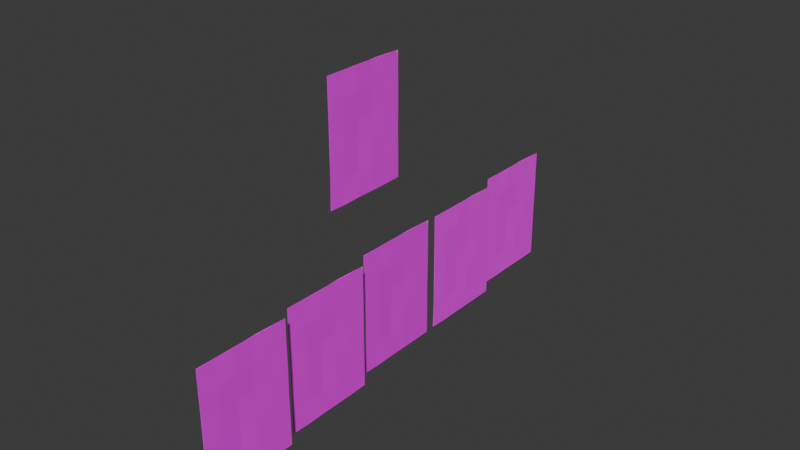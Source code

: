 # Source: Posters.blend  (saved by Blender 5.1.30; exported with 4.5.12 LTS)
import bpy
from mathutils import Matrix  # noqa: F401  (used for matrix-valued properties, if any)

bpy.ops.wm.read_factory_settings(use_empty=True)
scene = bpy.context.scene
scene.name = 'Scene'

# ---- collections
col_collection = bpy.data.collections.new('Collection'); scene.collection.children.link(col_collection)

# ---- images (referenced by path relative to the original .blend; pixels are not part of the script)
import os
ASSET_DIR = os.environ.get("B2B_ASSET_DIR", "")  # directory of the original .blend (textures are referenced by path, not embedded)
HERE = os.path.dirname(os.path.abspath(__file__))  # packed textures are extracted next to this script under _unpacked/

def load_image(name, relpath, width, height, colorspace="sRGB"):
    """Load a texture the original file referenced (path relative to the .blend, or extracted next to this script)."""
    p = next((c for c in (os.path.join(HERE, relpath), os.path.join(ASSET_DIR, relpath)) if relpath and os.path.exists(c)), "")
    if p:
        img = bpy.data.images.load(p, check_existing=True)
        img.name = name
    else:  # same state as the original file: an image datablock whose file is absent (Cycles renders it pink)
        img = bpy.data.images.new(name, width, height)
        img.source = "FILE"
        img.filepath = "//" + (relpath or name)
    img.colorspace_settings.name = colorspace
    return img
img_posters3_png = load_image('Posters3.png', 'Texturas/Posters3.png', 1024, 1024, 'sRGB')
img_posters9_png = load_image('Posters9.png', 'Texturas/Posters9.png', 1024, 1024, 'sRGB')
img_posters1_png = load_image('Posters1.png', 'Texturas/Posters1.png', 1024, 1024, 'sRGB')
img_posters6_png = load_image('Posters6.png', 'Texturas/Posters6.png', 1024, 1024, 'sRGB')
img_4e825bee4722d42d9080c449480da165_jpg = load_image('4e825bee4722d42d9080c449480da165.jpg', 'Texturas/4e825bee4722d42d9080c449480da165.jpg', 1024, 1024, 'sRGB')
img_3c53b38a46e38cb91a2c69bf3862aa6b_jpg = load_image('3c53b38a46e38cb91a2c69bf3862aa6b.jpg', 'Texturas/3c53b38a46e38cb91a2c69bf3862aa6b.jpg', 1024, 1024, 'sRGB')
img_posters2_png = load_image('Posters2.png', 'Texturas/Posters2.png', 1024, 1024, 'sRGB')
img_posters_2_png = load_image('Posters_2.png', 'Texturas/Posters_2.png', 1024, 1024, 'sRGB')
img_images_jpg = load_image('images.jpg', 'Texturas/images.jpg', 1024, 1024, 'sRGB')

# ---- materials (node trees are filled in below, after node groups)
mat_material_005 = bpy.data.materials.new('Material.005')
mat_material_006 = bpy.data.materials.new('Material.006')
mat_material_007 = bpy.data.materials.new('Material.007')
mat_material_001 = bpy.data.materials.new('Material.001')
mat_material = bpy.data.materials.new('Material')
mat_material_002 = bpy.data.materials.new('Material.002')
mat_material_003 = bpy.data.materials.new('Material.003')
mat_material_004 = bpy.data.materials.new('Material.004')
mat_material_008 = bpy.data.materials.new('Material.008')
mat_material_009 = bpy.data.materials.new('Material.009')

# ---- material node trees
mat_material_005.use_nodes = True; mat_material_005.node_tree.nodes.clear()
_N = mat_material_005.node_tree.nodes; _L = mat_material_005.node_tree.links
n0 = _N.new('ShaderNodeBsdfPrincipled'); n0.name = 'Principled BSDF'; n0.location = (-200, 100)
n0.inputs[2].default_value = 1.0
n1 = _N.new('ShaderNodeOutputMaterial'); n1.name = 'Material Output'; n1.location = (200, 100)
n2 = _N.new('ShaderNodeTexImage'); n2.name = 'Image Texture'; n2.location = (-592, 129)
n2.image = img_posters3_png
_L.new(n0.outputs[0], n1.inputs[0])
_L.new(n2.outputs[0], n0.inputs[0])
n1.is_active_output = True
mat_material_006.use_nodes = True; mat_material_006.node_tree.nodes.clear()
_N = mat_material_006.node_tree.nodes; _L = mat_material_006.node_tree.links
n0 = _N.new('ShaderNodeBsdfPrincipled'); n0.name = 'Principled BSDF'; n0.location = (-200, 100)
n0.inputs[0].default_value = (0.4469, 0.4469, 0.4469, 1.0)
n1 = _N.new('ShaderNodeOutputMaterial'); n1.name = 'Material Output'; n1.location = (200, 100)
_L.new(n0.outputs[0], n1.inputs[0])
n1.is_active_output = True
mat_material_007.use_nodes = True; mat_material_007.node_tree.nodes.clear()
_N = mat_material_007.node_tree.nodes; _L = mat_material_007.node_tree.links
n0 = _N.new('ShaderNodeBsdfPrincipled'); n0.name = 'Principled BSDF'; n0.location = (-200, 100)
n1 = _N.new('ShaderNodeOutputMaterial'); n1.name = 'Material Output'; n1.location = (200, 100)
n2 = _N.new('ShaderNodeTexImage'); n2.name = 'Image Texture'; n2.location = (-687, 71)
n2.image = img_posters9_png
_L.new(n0.outputs[0], n1.inputs[0])
_L.new(n2.outputs[0], n0.inputs[0])
n1.is_active_output = True
mat_material_001.use_nodes = True; mat_material_001.node_tree.nodes.clear()
_N = mat_material_001.node_tree.nodes; _L = mat_material_001.node_tree.links
n0 = _N.new('ShaderNodeBsdfPrincipled'); n0.name = 'Principled BSDF'; n0.location = (-199, 180)
n0.inputs[2].default_value = 0.7982
n1 = _N.new('ShaderNodeOutputMaterial'); n1.name = 'Material Output'; n1.location = (200, 100)
n2 = _N.new('ShaderNodeTexImage'); n2.name = 'Image Texture'; n2.location = (-548, 151)
n2.image = img_posters1_png
_L.new(n0.outputs[0], n1.inputs[0])
_L.new(n2.outputs[0], n0.inputs[0])
n1.is_active_output = True
mat_material.use_nodes = True; mat_material.node_tree.nodes.clear()
_N = mat_material.node_tree.nodes; _L = mat_material.node_tree.links
n0 = _N.new('ShaderNodeBsdfPrincipled'); n0.name = 'Principled BSDF'; n0.location = (-200, 100)
n1 = _N.new('ShaderNodeOutputMaterial'); n1.name = 'Material Output'; n1.location = (200, 100)
n2 = _N.new('ShaderNodeTexImage'); n2.name = 'Image Texture'; n2.location = (-612, 65)
n2.image = img_posters6_png
_L.new(n0.outputs[0], n1.inputs[0])
_L.new(n2.outputs[0], n0.inputs[0])
n1.is_active_output = True
mat_material_002.use_nodes = True; mat_material_002.node_tree.nodes.clear()
_N = mat_material_002.node_tree.nodes; _L = mat_material_002.node_tree.links
n0 = _N.new('ShaderNodeBsdfPrincipled'); n0.name = 'Principled BSDF'; n0.location = (-200, 100)
n1 = _N.new('ShaderNodeOutputMaterial'); n1.name = 'Material Output'; n1.location = (200, 100)
n2 = _N.new('ShaderNodeTexImage'); n2.name = 'Image Texture'; n2.location = (-636, 77)
n2.image = img_4e825bee4722d42d9080c449480da165_jpg
_L.new(n0.outputs[0], n1.inputs[0])
_L.new(n2.outputs[0], n0.inputs[0])
n1.is_active_output = True
mat_material_003.use_nodes = True; mat_material_003.node_tree.nodes.clear()
_N = mat_material_003.node_tree.nodes; _L = mat_material_003.node_tree.links
n0 = _N.new('ShaderNodeBsdfPrincipled'); n0.name = 'Principled BSDF'; n0.location = (-200, 100)
n1 = _N.new('ShaderNodeOutputMaterial'); n1.name = 'Material Output'; n1.location = (200, 100)
n2 = _N.new('ShaderNodeTexImage'); n2.name = 'Image Texture'; n2.location = (-636, 83)
n2.image = img_3c53b38a46e38cb91a2c69bf3862aa6b_jpg
_L.new(n0.outputs[0], n1.inputs[0])
_L.new(n2.outputs[0], n0.inputs[0])
n1.is_active_output = True
mat_material_004.use_nodes = True; mat_material_004.node_tree.nodes.clear()
_N = mat_material_004.node_tree.nodes; _L = mat_material_004.node_tree.links
n0 = _N.new('ShaderNodeBsdfPrincipled'); n0.name = 'Principled BSDF'; n0.location = (-200, 100)
n1 = _N.new('ShaderNodeOutputMaterial'); n1.name = 'Material Output'; n1.location = (200, 100)
n2 = _N.new('ShaderNodeTexImage'); n2.name = 'Image Texture'; n2.location = (-554, 108)
n2.image = img_posters2_png
_L.new(n0.outputs[0], n1.inputs[0])
_L.new(n2.outputs[0], n0.inputs[0])
n1.is_active_output = True
mat_material_008.use_nodes = True; mat_material_008.node_tree.nodes.clear()
_N = mat_material_008.node_tree.nodes; _L = mat_material_008.node_tree.links
n0 = _N.new('ShaderNodeBsdfPrincipled'); n0.name = 'Principled BSDF'; n0.location = (-200, 100)
n1 = _N.new('ShaderNodeOutputMaterial'); n1.name = 'Material Output'; n1.location = (200, 100)
n2 = _N.new('ShaderNodeTexImage'); n2.name = 'Image Texture'; n2.location = (-626, 77)
n2.image = img_posters_2_png
_L.new(n0.outputs[0], n1.inputs[0])
_L.new(n2.outputs[0], n0.inputs[0])
n1.is_active_output = True
mat_material_009.use_nodes = True; mat_material_009.node_tree.nodes.clear()
_N = mat_material_009.node_tree.nodes; _L = mat_material_009.node_tree.links
n0 = _N.new('ShaderNodeBsdfPrincipled'); n0.name = 'Principled BSDF'; n0.location = (-200, 100)
n1 = _N.new('ShaderNodeOutputMaterial'); n1.name = 'Material Output'; n1.location = (200, 100)
n2 = _N.new('ShaderNodeTexImage'); n2.name = 'Image Texture'; n2.location = (-599, 71)
n2.image = img_images_jpg
_L.new(n0.outputs[0], n1.inputs[0])
_L.new(n2.outputs[0], n0.inputs[0])
n1.is_active_output = True

# ---- world
world_world = bpy.data.worlds.new('World'); scene.world = world_world
world_world.use_nodes = True; world_world.node_tree.nodes.clear()
_N = world_world.node_tree.nodes; _L = world_world.node_tree.links
n0 = _N.new('ShaderNodeOutputWorld'); n0.name = 'World Output'; n0.location = (200, 100)
n1 = _N.new('ShaderNodeBackground'); n1.name = 'Background'; n1.location = (-200, 100)
n1.inputs[0].default_value = (0.05088, 0.05088, 0.05088, 1.0)
_L.new(n1.outputs[0], n0.inputs[0])
n0.is_active_output = True
world_world.color = (0.05088, 0.05088, 0.05088)
world_world.sun_shadow_jitter_overblur = 0.0

# ---- meshes
me_plane_005 = bpy.data.meshes.new('Plane.005')
me_plane_005.from_pydata([(-0.999, -1.005, 0.005635), (1.002, -1.012, 0.00297), (-1.001, 0.9916, -0.002712), (0.9905, 1.001, -0.0007364), (-1.0, -1.003, -0.01483), (1.001, -1.013, -0.01199), (-1.001, 0.9995, -0.000809), (0.9925, 0.9997, -0.01014), (-0.9987, 0.6014, 4.298e-05), (-1.008, 0.1922, -0.00491), (-1.004, -0.2032, 0.002994), (-1.003, -0.6084, -0.002856), (-0.602, -1.003, 0.006682), (-0.1983, -0.9992, 0.002502), (0.2032, -0.9953, 0.004905), (0.6021, -1.015, -0.0005803), (1.011, -0.6034, 0.002344), (0.9962, -0.1994, 0.009842), (1.003, 0.1903, -0.001969), (0.9947, 0.6023, 0.004895), (0.5963, 0.9937, 0.005291), (0.198, 0.9958, -0.001937), (-0.197, 1.001, 0.0004413), (-0.5952, 1.0, -0.0006273), (-0.5957, -0.6043, 0.009716), (-0.5954, -0.2146, 0.006563), (-0.5969, 0.2045, 0.0003412), (-0.597, 0.6022, -0.00217), (-0.1991, -0.5994, 0.005768), (-0.2053, -0.1932, -0.002811), (-0.2036, 0.2082, -0.005178), (-0.1954, 0.5968, -0.0002794), (0.2045, -0.5951, 0.005195), (0.1935, -0.1921, -0.003859), (0.2005, 0.1948, 0.0026), (0.2007, 0.6001, 0.003846), (0.6089, -0.6158, 0.002933), (0.5958, -0.2046, -0.004797), (0.6026, 0.1829, 0.008488), (0.5922, 0.597, 0.0003284), (-1.007, 0.337, -0.0181), (-0.9913, -0.3322, -0.01777), (-0.3314, -0.9989, -0.01389), (0.3312, -0.9994, -0.01174), (0.9997, -0.3316, -0.01823), (0.9977, 0.3378, -0.005513), (0.3316, 0.9978, -0.008813), (-0.334, 0.9945, -0.01275), (-0.3241, -0.3282, -0.02456), (0.3242, -0.33, -0.01523), (-0.3357, 0.3448, -0.01465), (0.3346, 0.3389, -0.01263)], [], [(39, 19, 3, 20), (51, 46, 7, 45), (0, 11, 10, 9, 8, 2, 6, 40, 41, 4), (1, 15, 14, 13, 12, 0, 4, 42, 43, 5), (3, 19, 18, 17, 16, 1, 5, 44, 45, 7), (2, 23, 22, 21, 20, 3, 7, 46, 47, 6), (8, 27, 23, 2), (27, 31, 22, 23), (31, 35, 21, 22), (35, 39, 20, 21), (0, 12, 24, 11), (11, 24, 25, 10), (10, 25, 26, 9), (9, 26, 27, 8), (12, 13, 28, 24), (24, 28, 29, 25), (25, 29, 30, 26), (26, 30, 31, 27), (13, 14, 32, 28), (28, 32, 33, 29), (29, 33, 34, 30), (30, 34, 35, 31), (14, 15, 36, 32), (32, 36, 37, 33), (33, 37, 38, 34), (34, 38, 39, 35), (15, 1, 16, 36), (36, 16, 17, 37), (37, 17, 18, 38), (38, 18, 19, 39), (43, 49, 44, 5), (49, 51, 45, 44), (4, 41, 48, 42), (42, 48, 49, 43), (41, 40, 50, 48), (48, 50, 51, 49), (40, 6, 47, 50), (50, 47, 46, 51)])
me_plane_005.polygons.foreach_set('material_index', [0, 2, 0, 0, 0, 0, 0, 0, 0, 0, 0, 0, 0, 0, 0, 0, 0, 0, 0, 0, 0, 0, 0, 0, 0, 0, 0, 0, 0, 0, 2, 2, 2, 2, 2, 2, 2, 2])
_uv = me_plane_005.uv_layers.new(name='UVMap')
_uv.uv.foreach_set('vector', [0.7964, 0.2021, 0.7966, 0.001374, 0.9941, 0.00154, 0.9939, 0.2022, 0.6647, 0.3357, 0.9938, 0.336, 0.9941, 0.00154, 0.665, 0.001263, 0.005947, 1.004, 0.2034, 1.004, 0.4009, 1.004, 0.5983, 1.005, 0.7958, 1.005, 0.9932, 1.005, 0.9932, 1.005, 0.6641, 1.005, 0.335, 1.004, 0.005947, 1.004, 0.006778, 0.0007097, 0.006612, 0.2014, 0.006445, 0.4021, 0.006279, 0.6028, 0.006113, 0.8034, 0.005947, 1.004, 0.005947, 1.004, 0.006224, 0.6697, 0.006501, 0.3352, 0.006778, 0.0007097, 0.9941, 0.00154, 0.7966, 0.001374, 0.5991, 0.001208, 0.4017, 0.001042, 0.2042, 0.0008758, 0.006778, 0.0007097, 0.006778, 0.0007097, 0.3359, 0.0009866, 0.665, 0.001263, 0.9941, 0.00154, 0.9932, 1.005, 0.9934, 0.8043, 0.9936, 0.6036, 0.9937, 0.4029, 0.9939, 0.2022, 0.9941, 0.00154, 0.9941, 0.00154, 0.9938, 0.336, 0.9935, 0.6705, 0.9932, 1.005, 0.7958, 1.005, 0.7959, 0.8041, 0.9934, 0.8043, 0.9932, 1.005, 0.7959, 0.8041, 0.7961, 0.6034, 0.9936, 0.6036, 0.9934, 0.8043, 0.7961, 0.6034, 0.7963, 0.4027, 0.9937, 0.4029, 0.9936, 0.6036, 0.7963, 0.4027, 0.7964, 0.2021, 0.9939, 0.2022, 0.9937, 0.4029, 0.005947, 1.004, 0.006113, 0.8034, 0.2036, 0.8036, 0.2034, 1.004, 0.2034, 1.004, 0.2036, 0.8036, 0.401, 0.8038, 0.4009, 1.004, 0.4009, 1.004, 0.401, 0.8038, 0.5985, 0.8039, 0.5983, 1.005, 0.5983, 1.005, 0.5985, 0.8039, 0.7959, 0.8041, 0.7958, 1.005, 0.006113, 0.8034, 0.006279, 0.6028, 0.2037, 0.6029, 0.2036, 0.8036, 0.2036, 0.8036, 0.2037, 0.6029, 0.4012, 0.6031, 0.401, 0.8038, 0.401, 0.8038, 0.4012, 0.6031, 0.5986, 0.6033, 0.5985, 0.8039, 0.5985, 0.8039, 0.5986, 0.6033, 0.7961, 0.6034, 0.7959, 0.8041, 0.006279, 0.6028, 0.006445, 0.4021, 0.2039, 0.4022, 0.2037, 0.6029, 0.2037, 0.6029, 0.2039, 0.4022, 0.4014, 0.4024, 0.4012, 0.6031, 0.4012, 0.6031, 0.4014, 0.4024, 0.5988, 0.4026, 0.5986, 0.6033, 0.5986, 0.6033, 0.5988, 0.4026, 0.7963, 0.4027, 0.7961, 0.6034, 0.006445, 0.4021, 0.006612, 0.2014, 0.2041, 0.2016, 0.2039, 0.4022, 0.2039, 0.4022, 0.2041, 0.2016, 0.4015, 0.2017, 0.4014, 0.4024, 0.4014, 0.4024, 0.4015, 0.2017, 0.599, 0.2019, 0.5988, 0.4026, 0.5988, 0.4026, 0.599, 0.2019, 0.7964, 0.2021, 0.7963, 0.4027, 0.006612, 0.2014, 0.006778, 0.0007097, 0.2042, 0.0008758, 0.2041, 0.2016, 0.2041, 0.2016, 0.2042, 0.0008758, 0.4017, 0.001042, 0.4015, 0.2017, 0.4015, 0.2017, 0.4017, 0.001042, 0.5991, 0.001208, 0.599, 0.2019, 0.599, 0.2019, 0.5991, 0.001208, 0.7966, 0.001374, 0.7964, 0.2021, 0.006501, 0.3352, 0.3356, 0.3355, 0.3359, 0.0009866, 0.006778, 0.0007097, 0.3356, 0.3355, 0.6647, 0.3357, 0.665, 0.001263, 0.3359, 0.0009866, 0.005947, 1.004, 0.335, 1.004, 0.3353, 0.6699, 0.006224, 0.6697, 0.006224, 0.6697, 0.3353, 0.6699, 0.3356, 0.3355, 0.006501, 0.3352, 0.335, 1.004, 0.6641, 1.005, 0.6644, 0.6702, 0.3353, 0.6699, 0.3353, 0.6699, 0.6644, 0.6702, 0.6647, 0.3357, 0.3356, 0.3355, 0.6641, 1.005, 0.9932, 1.005, 0.9935, 0.6705, 0.6644, 0.6702, 0.6644, 0.6702, 0.9935, 0.6705, 0.9938, 0.336, 0.6647, 0.3357])
me_plane_005.materials.append(mat_material_005)
me_plane_005.materials.append(mat_material_006)
me_plane_005.materials.append(mat_material_007)
me_plane_005.update()
me_plane_006 = bpy.data.meshes.new('Plane.006')
me_plane_006.from_pydata([(-0.999, -1.005, 0.005635), (1.002, -1.012, 0.00297), (-1.001, 0.9916, -0.002712), (0.9905, 1.001, -0.0007364), (-1.0, -1.003, -0.01483), (1.001, -1.013, -0.01199), (-1.001, 0.9995, -0.000809), (0.9925, 0.9997, -0.01014), (-0.9987, 0.6014, 4.298e-05), (-1.008, 0.1922, -0.00491), (-1.004, -0.2032, 0.002994), (-1.003, -0.6084, -0.002856), (-0.602, -1.003, 0.006682), (-0.1983, -0.9992, 0.002502), (0.2032, -0.9953, 0.004905), (0.6021, -1.015, -0.0005803), (1.011, -0.6034, 0.002344), (0.9962, -0.1994, 0.009842), (1.003, 0.1903, -0.001969), (0.9947, 0.6023, 0.004895), (0.5963, 0.9937, 0.005291), (0.198, 0.9958, -0.001937), (-0.197, 1.001, 0.0004413), (-0.5952, 1.0, -0.0006273), (-0.5957, -0.6043, 0.009716), (-0.5954, -0.2146, 0.006563), (-0.5969, 0.2045, 0.0003412), (-0.597, 0.6022, -0.00217), (-0.1991, -0.5994, 0.005768), (-0.2053, -0.1932, -0.002811), (-0.2036, 0.2082, -0.005178), (-0.1954, 0.5968, -0.0002794), (0.2045, -0.5951, 0.005195), (0.1935, -0.1921, -0.003859), (0.2005, 0.1948, 0.0026), (0.2007, 0.6001, 0.003846), (0.6089, -0.6158, 0.002933), (0.5958, -0.2046, -0.004797), (0.6026, 0.1829, 0.008488), (0.5922, 0.597, 0.0003284), (-1.007, 0.337, -0.0181), (-0.9913, -0.3322, -0.01777), (-0.3314, -0.9989, -0.01389), (0.3312, -0.9994, -0.01174), (0.9997, -0.3316, -0.01823), (0.9977, 0.3378, -0.005513), (0.3316, 0.9978, -0.008813), (-0.334, 0.9945, -0.01275), (-0.3241, -0.3282, -0.02456), (0.3242, -0.33, -0.01523), (-0.3357, 0.3448, -0.01465), (0.3346, 0.3389, -0.01263)], [], [(39, 19, 3, 20), (51, 46, 7, 45), (0, 11, 10, 9, 8, 2, 6, 40, 41, 4), (1, 15, 14, 13, 12, 0, 4, 42, 43, 5), (3, 19, 18, 17, 16, 1, 5, 44, 45, 7), (2, 23, 22, 21, 20, 3, 7, 46, 47, 6), (8, 27, 23, 2), (27, 31, 22, 23), (31, 35, 21, 22), (35, 39, 20, 21), (0, 12, 24, 11), (11, 24, 25, 10), (10, 25, 26, 9), (9, 26, 27, 8), (12, 13, 28, 24), (24, 28, 29, 25), (25, 29, 30, 26), (26, 30, 31, 27), (13, 14, 32, 28), (28, 32, 33, 29), (29, 33, 34, 30), (30, 34, 35, 31), (14, 15, 36, 32), (32, 36, 37, 33), (33, 37, 38, 34), (34, 38, 39, 35), (15, 1, 16, 36), (36, 16, 17, 37), (37, 17, 18, 38), (38, 18, 19, 39), (43, 49, 44, 5), (49, 51, 45, 44), (4, 41, 48, 42), (42, 48, 49, 43), (41, 40, 50, 48), (48, 50, 51, 49), (40, 6, 47, 50), (50, 47, 46, 51)])
me_plane_006.polygons.foreach_set('material_index', [0, 2, 0, 0, 0, 0, 0, 0, 0, 0, 0, 0, 0, 0, 0, 0, 0, 0, 0, 0, 0, 0, 0, 0, 0, 0, 0, 0, 0, 0, 2, 2, 2, 2, 2, 2, 2, 2])
_uv = me_plane_006.uv_layers.new(name='UVMap')
_uv.uv.foreach_set('vector', [0.7964, 0.2021, 0.7966, 0.001374, 0.9941, 0.00154, 0.9939, 0.2022, 0.6647, 0.3357, 0.9938, 0.336, 0.9941, 0.00154, 0.665, 0.001263, 0.005947, 1.004, 0.2034, 1.004, 0.4009, 1.004, 0.5983, 1.005, 0.7958, 1.005, 0.9932, 1.005, 0.9932, 1.005, 0.6641, 1.005, 0.335, 1.004, 0.005947, 1.004, 0.006778, 0.0007097, 0.006612, 0.2014, 0.006445, 0.4021, 0.006279, 0.6028, 0.006113, 0.8034, 0.005947, 1.004, 0.005947, 1.004, 0.006224, 0.6697, 0.006501, 0.3352, 0.006778, 0.0007097, 0.9941, 0.00154, 0.7966, 0.001374, 0.5991, 0.001208, 0.4017, 0.001042, 0.2042, 0.0008758, 0.006778, 0.0007097, 0.006778, 0.0007097, 0.3359, 0.0009866, 0.665, 0.001263, 0.9941, 0.00154, 0.9932, 1.005, 0.9934, 0.8043, 0.9936, 0.6036, 0.9937, 0.4029, 0.9939, 0.2022, 0.9941, 0.00154, 0.9941, 0.00154, 0.9938, 0.336, 0.9935, 0.6705, 0.9932, 1.005, 0.7958, 1.005, 0.7959, 0.8041, 0.9934, 0.8043, 0.9932, 1.005, 0.7959, 0.8041, 0.7961, 0.6034, 0.9936, 0.6036, 0.9934, 0.8043, 0.7961, 0.6034, 0.7963, 0.4027, 0.9937, 0.4029, 0.9936, 0.6036, 0.7963, 0.4027, 0.7964, 0.2021, 0.9939, 0.2022, 0.9937, 0.4029, 0.005947, 1.004, 0.006113, 0.8034, 0.2036, 0.8036, 0.2034, 1.004, 0.2034, 1.004, 0.2036, 0.8036, 0.401, 0.8038, 0.4009, 1.004, 0.4009, 1.004, 0.401, 0.8038, 0.5985, 0.8039, 0.5983, 1.005, 0.5983, 1.005, 0.5985, 0.8039, 0.7959, 0.8041, 0.7958, 1.005, 0.006113, 0.8034, 0.006279, 0.6028, 0.2037, 0.6029, 0.2036, 0.8036, 0.2036, 0.8036, 0.2037, 0.6029, 0.4012, 0.6031, 0.401, 0.8038, 0.401, 0.8038, 0.4012, 0.6031, 0.5986, 0.6033, 0.5985, 0.8039, 0.5985, 0.8039, 0.5986, 0.6033, 0.7961, 0.6034, 0.7959, 0.8041, 0.006279, 0.6028, 0.006445, 0.4021, 0.2039, 0.4022, 0.2037, 0.6029, 0.2037, 0.6029, 0.2039, 0.4022, 0.4014, 0.4024, 0.4012, 0.6031, 0.4012, 0.6031, 0.4014, 0.4024, 0.5988, 0.4026, 0.5986, 0.6033, 0.5986, 0.6033, 0.5988, 0.4026, 0.7963, 0.4027, 0.7961, 0.6034, 0.006445, 0.4021, 0.006612, 0.2014, 0.2041, 0.2016, 0.2039, 0.4022, 0.2039, 0.4022, 0.2041, 0.2016, 0.4015, 0.2017, 0.4014, 0.4024, 0.4014, 0.4024, 0.4015, 0.2017, 0.599, 0.2019, 0.5988, 0.4026, 0.5988, 0.4026, 0.599, 0.2019, 0.7964, 0.2021, 0.7963, 0.4027, 0.006612, 0.2014, 0.006778, 0.0007097, 0.2042, 0.0008758, 0.2041, 0.2016, 0.2041, 0.2016, 0.2042, 0.0008758, 0.4017, 0.001042, 0.4015, 0.2017, 0.4015, 0.2017, 0.4017, 0.001042, 0.5991, 0.001208, 0.599, 0.2019, 0.599, 0.2019, 0.5991, 0.001208, 0.7966, 0.001374, 0.7964, 0.2021, 0.006501, 0.3352, 0.3356, 0.3355, 0.3359, 0.0009866, 0.006778, 0.0007097, 0.3356, 0.3355, 0.6647, 0.3357, 0.665, 0.001263, 0.3359, 0.0009866, 0.005947, 1.004, 0.335, 1.004, 0.3353, 0.6699, 0.006224, 0.6697, 0.006224, 0.6697, 0.3353, 0.6699, 0.3356, 0.3355, 0.006501, 0.3352, 0.335, 1.004, 0.6641, 1.005, 0.6644, 0.6702, 0.3353, 0.6699, 0.3353, 0.6699, 0.6644, 0.6702, 0.6647, 0.3357, 0.3356, 0.3355, 0.6641, 1.005, 0.9932, 1.005, 0.9935, 0.6705, 0.6644, 0.6702, 0.6644, 0.6702, 0.9935, 0.6705, 0.9938, 0.336, 0.6647, 0.3357])
me_plane_006.materials.append(mat_material_001)
me_plane_006.materials.append(mat_material_006)
me_plane_006.materials.append(mat_material)
me_plane_006.update()
me_plane_007 = bpy.data.meshes.new('Plane.007')
me_plane_007.from_pydata([(-0.999, -1.005, 0.005635), (1.002, -1.012, 0.00297), (-1.001, 0.9916, -0.002712), (0.9905, 1.001, -0.0007364), (-1.0, -1.003, -0.01483), (1.001, -1.013, -0.01199), (-1.001, 0.9995, -0.000809), (0.9925, 0.9997, -0.01014), (-0.9987, 0.6014, 4.298e-05), (-1.008, 0.1922, -0.00491), (-1.004, -0.2032, 0.002994), (-1.003, -0.6084, -0.002856), (-0.602, -1.003, 0.006682), (-0.1983, -0.9992, 0.002502), (0.2032, -0.9953, 0.004905), (0.6021, -1.015, -0.0005803), (1.011, -0.6034, 0.002344), (0.9962, -0.1994, 0.009842), (1.003, 0.1903, -0.001969), (0.9947, 0.6023, 0.004895), (0.5963, 0.9937, 0.005291), (0.198, 0.9958, -0.001937), (-0.197, 1.001, 0.0004413), (-0.5952, 1.0, -0.0006273), (-0.5957, -0.6043, 0.009716), (-0.5954, -0.2146, 0.006563), (-0.5969, 0.2045, 0.0003412), (-0.597, 0.6022, -0.00217), (-0.1991, -0.5994, 0.005768), (-0.2053, -0.1932, -0.002811), (-0.2036, 0.2082, -0.005178), (-0.1954, 0.5968, -0.0002794), (0.2045, -0.5951, 0.005195), (0.1935, -0.1921, -0.003859), (0.2005, 0.1948, 0.0026), (0.2007, 0.6001, 0.003846), (0.6089, -0.6158, 0.002933), (0.5958, -0.2046, -0.004797), (0.6026, 0.1829, 0.008488), (0.5922, 0.597, 0.0003284), (-1.007, 0.337, -0.0181), (-0.9913, -0.3322, -0.01777), (-0.3314, -0.9989, -0.01389), (0.3312, -0.9994, -0.01174), (0.9997, -0.3316, -0.01823), (0.9977, 0.3378, -0.005513), (0.3316, 0.9978, -0.008813), (-0.334, 0.9945, -0.01275), (-0.3241, -0.3282, -0.02456), (0.3242, -0.33, -0.01523), (-0.3357, 0.3448, -0.01465), (0.3346, 0.3389, -0.01263)], [], [(39, 19, 3, 20), (51, 46, 7, 45), (0, 11, 10, 9, 8, 2, 6, 40, 41, 4), (1, 15, 14, 13, 12, 0, 4, 42, 43, 5), (3, 19, 18, 17, 16, 1, 5, 44, 45, 7), (2, 23, 22, 21, 20, 3, 7, 46, 47, 6), (8, 27, 23, 2), (27, 31, 22, 23), (31, 35, 21, 22), (35, 39, 20, 21), (0, 12, 24, 11), (11, 24, 25, 10), (10, 25, 26, 9), (9, 26, 27, 8), (12, 13, 28, 24), (24, 28, 29, 25), (25, 29, 30, 26), (26, 30, 31, 27), (13, 14, 32, 28), (28, 32, 33, 29), (29, 33, 34, 30), (30, 34, 35, 31), (14, 15, 36, 32), (32, 36, 37, 33), (33, 37, 38, 34), (34, 38, 39, 35), (15, 1, 16, 36), (36, 16, 17, 37), (37, 17, 18, 38), (38, 18, 19, 39), (43, 49, 44, 5), (49, 51, 45, 44), (4, 41, 48, 42), (42, 48, 49, 43), (41, 40, 50, 48), (48, 50, 51, 49), (40, 6, 47, 50), (50, 47, 46, 51)])
me_plane_007.polygons.foreach_set('material_index', [0, 1, 0, 0, 0, 0, 0, 0, 0, 0, 0, 0, 0, 0, 0, 0, 0, 0, 0, 0, 0, 0, 0, 0, 0, 0, 0, 0, 0, 0, 1, 1, 1, 1, 1, 1, 1, 1])
_uv = me_plane_007.uv_layers.new(name='UVMap')
_uv.uv.foreach_set('vector', [0.7964, 0.2021, 0.7966, 0.001374, 0.9941, 0.00154, 0.9939, 0.2022, 0.6647, 0.3357, 0.9938, 0.336, 0.9941, 0.00154, 0.665, 0.001263, 0.005947, 1.004, 0.2034, 1.004, 0.4009, 1.004, 0.5983, 1.005, 0.7958, 1.005, 0.9932, 1.005, 0.9932, 1.005, 0.6641, 1.005, 0.335, 1.004, 0.005947, 1.004, 0.006778, 0.0007097, 0.006612, 0.2014, 0.006445, 0.4021, 0.006279, 0.6028, 0.006113, 0.8034, 0.005947, 1.004, 0.005947, 1.004, 0.006224, 0.6697, 0.006501, 0.3352, 0.006778, 0.0007097, 0.9941, 0.00154, 0.7966, 0.001374, 0.5991, 0.001208, 0.4017, 0.001042, 0.2042, 0.0008758, 0.006778, 0.0007097, 0.006778, 0.0007097, 0.3359, 0.0009866, 0.665, 0.001263, 0.9941, 0.00154, 0.9932, 1.005, 0.9934, 0.8043, 0.9936, 0.6036, 0.9937, 0.4029, 0.9939, 0.2022, 0.9941, 0.00154, 0.9941, 0.00154, 0.9938, 0.336, 0.9935, 0.6705, 0.9932, 1.005, 0.7958, 1.005, 0.7959, 0.8041, 0.9934, 0.8043, 0.9932, 1.005, 0.7959, 0.8041, 0.7961, 0.6034, 0.9936, 0.6036, 0.9934, 0.8043, 0.7961, 0.6034, 0.7963, 0.4027, 0.9937, 0.4029, 0.9936, 0.6036, 0.7963, 0.4027, 0.7964, 0.2021, 0.9939, 0.2022, 0.9937, 0.4029, 0.005947, 1.004, 0.006113, 0.8034, 0.2036, 0.8036, 0.2034, 1.004, 0.2034, 1.004, 0.2036, 0.8036, 0.401, 0.8038, 0.4009, 1.004, 0.4009, 1.004, 0.401, 0.8038, 0.5985, 0.8039, 0.5983, 1.005, 0.5983, 1.005, 0.5985, 0.8039, 0.7959, 0.8041, 0.7958, 1.005, 0.006113, 0.8034, 0.006279, 0.6028, 0.2037, 0.6029, 0.2036, 0.8036, 0.2036, 0.8036, 0.2037, 0.6029, 0.4012, 0.6031, 0.401, 0.8038, 0.401, 0.8038, 0.4012, 0.6031, 0.5986, 0.6033, 0.5985, 0.8039, 0.5985, 0.8039, 0.5986, 0.6033, 0.7961, 0.6034, 0.7959, 0.8041, 0.006279, 0.6028, 0.006445, 0.4021, 0.2039, 0.4022, 0.2037, 0.6029, 0.2037, 0.6029, 0.2039, 0.4022, 0.4014, 0.4024, 0.4012, 0.6031, 0.4012, 0.6031, 0.4014, 0.4024, 0.5988, 0.4026, 0.5986, 0.6033, 0.5986, 0.6033, 0.5988, 0.4026, 0.7963, 0.4027, 0.7961, 0.6034, 0.006445, 0.4021, 0.006612, 0.2014, 0.2041, 0.2016, 0.2039, 0.4022, 0.2039, 0.4022, 0.2041, 0.2016, 0.4015, 0.2017, 0.4014, 0.4024, 0.4014, 0.4024, 0.4015, 0.2017, 0.599, 0.2019, 0.5988, 0.4026, 0.5988, 0.4026, 0.599, 0.2019, 0.7964, 0.2021, 0.7963, 0.4027, 0.006612, 0.2014, 0.006778, 0.0007097, 0.2042, 0.0008758, 0.2041, 0.2016, 0.2041, 0.2016, 0.2042, 0.0008758, 0.4017, 0.001042, 0.4015, 0.2017, 0.4015, 0.2017, 0.4017, 0.001042, 0.5991, 0.001208, 0.599, 0.2019, 0.599, 0.2019, 0.5991, 0.001208, 0.7966, 0.001374, 0.7964, 0.2021, 0.006501, 0.3352, 0.3356, 0.3355, 0.3359, 0.0009866, 0.006778, 0.0007097, 0.3356, 0.3355, 0.6647, 0.3357, 0.665, 0.001263, 0.3359, 0.0009866, 0.005947, 1.004, 0.335, 1.004, 0.3353, 0.6699, 0.006224, 0.6697, 0.006224, 0.6697, 0.3353, 0.6699, 0.3356, 0.3355, 0.006501, 0.3352, 0.335, 1.004, 0.6641, 1.005, 0.6644, 0.6702, 0.3353, 0.6699, 0.3353, 0.6699, 0.6644, 0.6702, 0.6647, 0.3357, 0.3356, 0.3355, 0.6641, 1.005, 0.9932, 1.005, 0.9935, 0.6705, 0.6644, 0.6702, 0.6644, 0.6702, 0.9935, 0.6705, 0.9938, 0.336, 0.6647, 0.3357])
me_plane_007.materials.append(mat_material_002)
me_plane_007.materials.append(mat_material_006)
me_plane_007.update()
me_plane_008 = bpy.data.meshes.new('Plane.008')
me_plane_008.from_pydata([(-0.999, -1.005, 0.005635), (1.002, -1.012, 0.00297), (-1.001, 0.9916, -0.002712), (0.9905, 1.001, -0.0007364), (-1.0, -1.003, -0.01483), (1.001, -1.013, -0.01199), (-1.001, 0.9995, -0.000809), (0.9925, 0.9997, -0.01014), (-0.9987, 0.6014, 4.298e-05), (-1.008, 0.1922, -0.00491), (-1.004, -0.2032, 0.002994), (-1.003, -0.6084, -0.002856), (-0.602, -1.003, 0.006682), (-0.1983, -0.9992, 0.002502), (0.2032, -0.9953, 0.004905), (0.6021, -1.015, -0.0005803), (1.011, -0.6034, 0.002344), (0.9962, -0.1994, 0.009842), (1.003, 0.1903, -0.001969), (0.9947, 0.6023, 0.004895), (0.5963, 0.9937, 0.005291), (0.198, 0.9958, -0.001937), (-0.197, 1.001, 0.0004413), (-0.5952, 1.0, -0.0006273), (-0.5957, -0.6043, 0.009716), (-0.5954, -0.2146, 0.006563), (-0.5969, 0.2045, 0.0003412), (-0.597, 0.6022, -0.00217), (-0.1991, -0.5994, 0.005768), (-0.2053, -0.1932, -0.002811), (-0.2036, 0.2082, -0.005178), (-0.1954, 0.5968, -0.0002794), (0.2045, -0.5951, 0.005195), (0.1935, -0.1921, -0.003859), (0.2005, 0.1948, 0.0026), (0.2007, 0.6001, 0.003846), (0.6089, -0.6158, 0.002933), (0.5958, -0.2046, -0.004797), (0.6026, 0.1829, 0.008488), (0.5922, 0.597, 0.0003284), (-1.007, 0.337, -0.0181), (-0.9913, -0.3322, -0.01777), (-0.3314, -0.9989, -0.01389), (0.3312, -0.9994, -0.01174), (0.9997, -0.3316, -0.01823), (0.9977, 0.3378, -0.005513), (0.3316, 0.9978, -0.008813), (-0.334, 0.9945, -0.01275), (-0.3241, -0.3282, -0.02456), (0.3242, -0.33, -0.01523), (-0.3357, 0.3448, -0.01465), (0.3346, 0.3389, -0.01263)], [], [(39, 19, 3, 20), (51, 46, 7, 45), (0, 11, 10, 9, 8, 2, 6, 40, 41, 4), (1, 15, 14, 13, 12, 0, 4, 42, 43, 5), (3, 19, 18, 17, 16, 1, 5, 44, 45, 7), (2, 23, 22, 21, 20, 3, 7, 46, 47, 6), (8, 27, 23, 2), (27, 31, 22, 23), (31, 35, 21, 22), (35, 39, 20, 21), (0, 12, 24, 11), (11, 24, 25, 10), (10, 25, 26, 9), (9, 26, 27, 8), (12, 13, 28, 24), (24, 28, 29, 25), (25, 29, 30, 26), (26, 30, 31, 27), (13, 14, 32, 28), (28, 32, 33, 29), (29, 33, 34, 30), (30, 34, 35, 31), (14, 15, 36, 32), (32, 36, 37, 33), (33, 37, 38, 34), (34, 38, 39, 35), (15, 1, 16, 36), (36, 16, 17, 37), (37, 17, 18, 38), (38, 18, 19, 39), (43, 49, 44, 5), (49, 51, 45, 44), (4, 41, 48, 42), (42, 48, 49, 43), (41, 40, 50, 48), (48, 50, 51, 49), (40, 6, 47, 50), (50, 47, 46, 51)])
me_plane_008.polygons.foreach_set('material_index', [0, 1, 0, 0, 0, 0, 0, 0, 0, 0, 0, 0, 0, 0, 0, 0, 0, 0, 0, 0, 0, 0, 0, 0, 0, 0, 0, 0, 0, 0, 1, 1, 1, 1, 1, 1, 1, 1])
_uv = me_plane_008.uv_layers.new(name='UVMap')
_uv.uv.foreach_set('vector', [0.7964, 0.2021, 0.7966, 0.001374, 0.9941, 0.00154, 0.9939, 0.2022, 0.6647, 0.3357, 0.9938, 0.336, 0.9941, 0.00154, 0.665, 0.001263, 0.005947, 1.004, 0.2034, 1.004, 0.4009, 1.004, 0.5983, 1.005, 0.7958, 1.005, 0.9932, 1.005, 0.9932, 1.005, 0.6641, 1.005, 0.335, 1.004, 0.005947, 1.004, 0.006778, 0.0007097, 0.006612, 0.2014, 0.006445, 0.4021, 0.006279, 0.6028, 0.006113, 0.8034, 0.005947, 1.004, 0.005947, 1.004, 0.006224, 0.6697, 0.006501, 0.3352, 0.006778, 0.0007097, 0.9941, 0.00154, 0.7966, 0.001374, 0.5991, 0.001208, 0.4017, 0.001042, 0.2042, 0.0008758, 0.006778, 0.0007097, 0.006778, 0.0007097, 0.3359, 0.0009866, 0.665, 0.001263, 0.9941, 0.00154, 0.9932, 1.005, 0.9934, 0.8043, 0.9936, 0.6036, 0.9937, 0.4029, 0.9939, 0.2022, 0.9941, 0.00154, 0.9941, 0.00154, 0.9938, 0.336, 0.9935, 0.6705, 0.9932, 1.005, 0.7958, 1.005, 0.7959, 0.8041, 0.9934, 0.8043, 0.9932, 1.005, 0.7959, 0.8041, 0.7961, 0.6034, 0.9936, 0.6036, 0.9934, 0.8043, 0.7961, 0.6034, 0.7963, 0.4027, 0.9937, 0.4029, 0.9936, 0.6036, 0.7963, 0.4027, 0.7964, 0.2021, 0.9939, 0.2022, 0.9937, 0.4029, 0.005947, 1.004, 0.006113, 0.8034, 0.2036, 0.8036, 0.2034, 1.004, 0.2034, 1.004, 0.2036, 0.8036, 0.401, 0.8038, 0.4009, 1.004, 0.4009, 1.004, 0.401, 0.8038, 0.5985, 0.8039, 0.5983, 1.005, 0.5983, 1.005, 0.5985, 0.8039, 0.7959, 0.8041, 0.7958, 1.005, 0.006113, 0.8034, 0.006279, 0.6028, 0.2037, 0.6029, 0.2036, 0.8036, 0.2036, 0.8036, 0.2037, 0.6029, 0.4012, 0.6031, 0.401, 0.8038, 0.401, 0.8038, 0.4012, 0.6031, 0.5986, 0.6033, 0.5985, 0.8039, 0.5985, 0.8039, 0.5986, 0.6033, 0.7961, 0.6034, 0.7959, 0.8041, 0.006279, 0.6028, 0.006445, 0.4021, 0.2039, 0.4022, 0.2037, 0.6029, 0.2037, 0.6029, 0.2039, 0.4022, 0.4014, 0.4024, 0.4012, 0.6031, 0.4012, 0.6031, 0.4014, 0.4024, 0.5988, 0.4026, 0.5986, 0.6033, 0.5986, 0.6033, 0.5988, 0.4026, 0.7963, 0.4027, 0.7961, 0.6034, 0.006445, 0.4021, 0.006612, 0.2014, 0.2041, 0.2016, 0.2039, 0.4022, 0.2039, 0.4022, 0.2041, 0.2016, 0.4015, 0.2017, 0.4014, 0.4024, 0.4014, 0.4024, 0.4015, 0.2017, 0.599, 0.2019, 0.5988, 0.4026, 0.5988, 0.4026, 0.599, 0.2019, 0.7964, 0.2021, 0.7963, 0.4027, 0.006612, 0.2014, 0.006778, 0.0007097, 0.2042, 0.0008758, 0.2041, 0.2016, 0.2041, 0.2016, 0.2042, 0.0008758, 0.4017, 0.001042, 0.4015, 0.2017, 0.4015, 0.2017, 0.4017, 0.001042, 0.5991, 0.001208, 0.599, 0.2019, 0.599, 0.2019, 0.5991, 0.001208, 0.7966, 0.001374, 0.7964, 0.2021, 0.006501, 0.3352, 0.3356, 0.3355, 0.3359, 0.0009866, 0.006778, 0.0007097, 0.3356, 0.3355, 0.6647, 0.3357, 0.665, 0.001263, 0.3359, 0.0009866, 0.005947, 1.004, 0.335, 1.004, 0.3353, 0.6699, 0.006224, 0.6697, 0.006224, 0.6697, 0.3353, 0.6699, 0.3356, 0.3355, 0.006501, 0.3352, 0.335, 1.004, 0.6641, 1.005, 0.6644, 0.6702, 0.3353, 0.6699, 0.3353, 0.6699, 0.6644, 0.6702, 0.6647, 0.3357, 0.3356, 0.3355, 0.6641, 1.005, 0.9932, 1.005, 0.9935, 0.6705, 0.6644, 0.6702, 0.6644, 0.6702, 0.9935, 0.6705, 0.9938, 0.336, 0.6647, 0.3357])
me_plane_008.materials.append(mat_material_003)
me_plane_008.materials.append(mat_material_006)
me_plane_008.update()
me_plane_009 = bpy.data.meshes.new('Plane.009')
me_plane_009.from_pydata([(-0.999, -1.005, 0.005635), (1.002, -1.012, 0.00297), (-1.001, 0.9916, -0.002712), (0.9905, 1.001, -0.0007364), (-1.0, -1.003, -0.01483), (1.001, -1.013, -0.01199), (-1.001, 0.9995, -0.000809), (0.9925, 0.9997, -0.01014), (-0.9987, 0.6014, 4.298e-05), (-1.008, 0.1922, -0.00491), (-1.004, -0.2032, 0.002994), (-1.003, -0.6084, -0.002856), (-0.602, -1.003, 0.006682), (-0.1983, -0.9992, 0.002502), (0.2032, -0.9953, 0.004905), (0.6021, -1.015, -0.0005803), (1.011, -0.6034, 0.002344), (0.9962, -0.1994, 0.009842), (1.003, 0.1903, -0.001969), (0.9947, 0.6023, 0.004895), (0.5963, 0.9937, 0.005291), (0.198, 0.9958, -0.001937), (-0.197, 1.001, 0.0004413), (-0.5952, 1.0, -0.0006273), (-0.5957, -0.6043, 0.009716), (-0.5954, -0.2146, 0.006563), (-0.5969, 0.2045, 0.0003412), (-0.597, 0.6022, -0.00217), (-0.1991, -0.5994, 0.005768), (-0.2053, -0.1932, -0.002811), (-0.2036, 0.2082, -0.005178), (-0.1954, 0.5968, -0.0002794), (0.2045, -0.5951, 0.005195), (0.1935, -0.1921, -0.003859), (0.2005, 0.1948, 0.0026), (0.2007, 0.6001, 0.003846), (0.6089, -0.6158, 0.002933), (0.5958, -0.2046, -0.004797), (0.6026, 0.1829, 0.008488), (0.5922, 0.597, 0.0003284), (-1.007, 0.337, -0.0181), (-0.9913, -0.3322, -0.01777), (-0.3314, -0.9989, -0.01389), (0.3312, -0.9994, -0.01174), (0.9997, -0.3316, -0.01823), (0.9977, 0.3378, -0.005513), (0.3316, 0.9978, -0.008813), (-0.334, 0.9945, -0.01275), (-0.3241, -0.3282, -0.02456), (0.3242, -0.33, -0.01523), (-0.3357, 0.3448, -0.01465), (0.3346, 0.3389, -0.01263)], [], [(39, 19, 3, 20), (51, 46, 7, 45), (0, 11, 10, 9, 8, 2, 6, 40, 41, 4), (1, 15, 14, 13, 12, 0, 4, 42, 43, 5), (3, 19, 18, 17, 16, 1, 5, 44, 45, 7), (2, 23, 22, 21, 20, 3, 7, 46, 47, 6), (8, 27, 23, 2), (27, 31, 22, 23), (31, 35, 21, 22), (35, 39, 20, 21), (0, 12, 24, 11), (11, 24, 25, 10), (10, 25, 26, 9), (9, 26, 27, 8), (12, 13, 28, 24), (24, 28, 29, 25), (25, 29, 30, 26), (26, 30, 31, 27), (13, 14, 32, 28), (28, 32, 33, 29), (29, 33, 34, 30), (30, 34, 35, 31), (14, 15, 36, 32), (32, 36, 37, 33), (33, 37, 38, 34), (34, 38, 39, 35), (15, 1, 16, 36), (36, 16, 17, 37), (37, 17, 18, 38), (38, 18, 19, 39), (43, 49, 44, 5), (49, 51, 45, 44), (4, 41, 48, 42), (42, 48, 49, 43), (41, 40, 50, 48), (48, 50, 51, 49), (40, 6, 47, 50), (50, 47, 46, 51)])
me_plane_009.polygons.foreach_set('material_index', [0, 2, 0, 0, 0, 0, 0, 0, 0, 0, 0, 0, 0, 0, 0, 0, 0, 0, 0, 0, 0, 0, 0, 0, 0, 0, 0, 0, 0, 0, 2, 2, 2, 2, 2, 2, 2, 2])
_uv = me_plane_009.uv_layers.new(name='UVMap')
_uv.uv.foreach_set('vector', [0.7964, 0.2021, 0.7966, 0.001374, 0.9941, 0.00154, 0.9939, 0.2022, 0.6647, 0.3357, 0.9938, 0.336, 0.9941, 0.00154, 0.665, 0.001263, 0.005947, 1.004, 0.2034, 1.004, 0.4009, 1.004, 0.5983, 1.005, 0.7958, 1.005, 0.9932, 1.005, 0.9932, 1.005, 0.6641, 1.005, 0.335, 1.004, 0.005947, 1.004, 0.006778, 0.0007097, 0.006612, 0.2014, 0.006445, 0.4021, 0.006279, 0.6028, 0.006113, 0.8034, 0.005947, 1.004, 0.005947, 1.004, 0.006224, 0.6697, 0.006501, 0.3352, 0.006778, 0.0007097, 0.9941, 0.00154, 0.7966, 0.001374, 0.5991, 0.001208, 0.4017, 0.001042, 0.2042, 0.0008758, 0.006778, 0.0007097, 0.006778, 0.0007097, 0.3359, 0.0009866, 0.665, 0.001263, 0.9941, 0.00154, 0.9932, 1.005, 0.9934, 0.8043, 0.9936, 0.6036, 0.9937, 0.4029, 0.9939, 0.2022, 0.9941, 0.00154, 0.9941, 0.00154, 0.9938, 0.336, 0.9935, 0.6705, 0.9932, 1.005, 0.7958, 1.005, 0.7959, 0.8041, 0.9934, 0.8043, 0.9932, 1.005, 0.7959, 0.8041, 0.7961, 0.6034, 0.9936, 0.6036, 0.9934, 0.8043, 0.7961, 0.6034, 0.7963, 0.4027, 0.9937, 0.4029, 0.9936, 0.6036, 0.7963, 0.4027, 0.7964, 0.2021, 0.9939, 0.2022, 0.9937, 0.4029, 0.005947, 1.004, 0.006113, 0.8034, 0.2036, 0.8036, 0.2034, 1.004, 0.2034, 1.004, 0.2036, 0.8036, 0.401, 0.8038, 0.4009, 1.004, 0.4009, 1.004, 0.401, 0.8038, 0.5985, 0.8039, 0.5983, 1.005, 0.5983, 1.005, 0.5985, 0.8039, 0.7959, 0.8041, 0.7958, 1.005, 0.006113, 0.8034, 0.006279, 0.6028, 0.2037, 0.6029, 0.2036, 0.8036, 0.2036, 0.8036, 0.2037, 0.6029, 0.4012, 0.6031, 0.401, 0.8038, 0.401, 0.8038, 0.4012, 0.6031, 0.5986, 0.6033, 0.5985, 0.8039, 0.5985, 0.8039, 0.5986, 0.6033, 0.7961, 0.6034, 0.7959, 0.8041, 0.006279, 0.6028, 0.006445, 0.4021, 0.2039, 0.4022, 0.2037, 0.6029, 0.2037, 0.6029, 0.2039, 0.4022, 0.4014, 0.4024, 0.4012, 0.6031, 0.4012, 0.6031, 0.4014, 0.4024, 0.5988, 0.4026, 0.5986, 0.6033, 0.5986, 0.6033, 0.5988, 0.4026, 0.7963, 0.4027, 0.7961, 0.6034, 0.006445, 0.4021, 0.006612, 0.2014, 0.2041, 0.2016, 0.2039, 0.4022, 0.2039, 0.4022, 0.2041, 0.2016, 0.4015, 0.2017, 0.4014, 0.4024, 0.4014, 0.4024, 0.4015, 0.2017, 0.599, 0.2019, 0.5988, 0.4026, 0.5988, 0.4026, 0.599, 0.2019, 0.7964, 0.2021, 0.7963, 0.4027, 0.006612, 0.2014, 0.006778, 0.0007097, 0.2042, 0.0008758, 0.2041, 0.2016, 0.2041, 0.2016, 0.2042, 0.0008758, 0.4017, 0.001042, 0.4015, 0.2017, 0.4015, 0.2017, 0.4017, 0.001042, 0.5991, 0.001208, 0.599, 0.2019, 0.599, 0.2019, 0.5991, 0.001208, 0.7966, 0.001374, 0.7964, 0.2021, 0.006501, 0.3352, 0.3356, 0.3355, 0.3359, 0.0009866, 0.006778, 0.0007097, 0.3356, 0.3355, 0.6647, 0.3357, 0.665, 0.001263, 0.3359, 0.0009866, 0.005947, 1.004, 0.335, 1.004, 0.3353, 0.6699, 0.006224, 0.6697, 0.006224, 0.6697, 0.3353, 0.6699, 0.3356, 0.3355, 0.006501, 0.3352, 0.335, 1.004, 0.6641, 1.005, 0.6644, 0.6702, 0.3353, 0.6699, 0.3353, 0.6699, 0.6644, 0.6702, 0.6647, 0.3357, 0.3356, 0.3355, 0.6641, 1.005, 0.9932, 1.005, 0.9935, 0.6705, 0.6644, 0.6702, 0.6644, 0.6702, 0.9935, 0.6705, 0.9938, 0.336, 0.6647, 0.3357])
me_plane_009.materials.append(mat_material_004)
me_plane_009.materials.append(mat_material_006)
me_plane_009.materials.append(mat_material_008)
me_plane_009.update()
me_plane_001 = bpy.data.meshes.new('Plane.001')
me_plane_001.from_pydata([(-0.999, -1.005, 0.005635), (1.002, -1.012, 0.00297), (-1.001, 0.9916, -0.002712), (0.9905, 1.001, -0.0007364), (-1.0, -1.003, -0.01483), (1.001, -1.013, -0.01199), (-1.001, 0.9995, -0.000809), (0.9925, 0.9997, -0.01014), (-0.9987, 0.6014, 4.298e-05), (-1.008, 0.1922, -0.00491), (-1.004, -0.2032, 0.002994), (-1.003, -0.6084, -0.002856), (-0.602, -1.003, 0.006682), (-0.1983, -0.9992, 0.002502), (0.2032, -0.9953, 0.004905), (0.6021, -1.015, -0.0005803), (1.011, -0.6034, 0.002344), (0.9962, -0.1994, 0.009842), (1.003, 0.1903, -0.001969), (0.9947, 0.6023, 0.004895), (0.5963, 0.9937, 0.005291), (0.198, 0.9958, -0.001937), (-0.197, 1.001, 0.0004413), (-0.5952, 1.0, -0.0006273), (-0.5957, -0.6043, 0.009716), (-0.5954, -0.2146, 0.006563), (-0.5969, 0.2045, 0.0003412), (-0.597, 0.6022, -0.00217), (-0.1991, -0.5994, 0.005768), (-0.2053, -0.1932, -0.002811), (-0.2036, 0.2082, -0.005178), (-0.1954, 0.5968, -0.0002794), (0.2045, -0.5951, 0.005195), (0.1935, -0.1921, -0.003859), (0.2005, 0.1948, 0.0026), (0.2007, 0.6001, 0.003846), (0.6089, -0.6158, 0.002933), (0.5958, -0.2046, -0.004797), (0.6026, 0.1829, 0.008488), (0.5922, 0.597, 0.0003284), (-1.007, 0.337, -0.0181), (-0.9913, -0.3322, -0.01777), (-0.3314, -0.9989, -0.01389), (0.3312, -0.9994, -0.01174), (0.9997, -0.3316, -0.01823), (0.9977, 0.3378, -0.005513), (0.3316, 0.9978, -0.008813), (-0.334, 0.9945, -0.01275), (-0.3241, -0.3282, -0.02456), (0.3242, -0.33, -0.01523), (-0.3357, 0.3448, -0.01465), (0.3346, 0.3389, -0.01263)], [], [(39, 19, 3, 20), (51, 46, 7, 45), (0, 11, 10, 9, 8, 2, 6, 40, 41, 4), (1, 15, 14, 13, 12, 0, 4, 42, 43, 5), (3, 19, 18, 17, 16, 1, 5, 44, 45, 7), (2, 23, 22, 21, 20, 3, 7, 46, 47, 6), (8, 27, 23, 2), (27, 31, 22, 23), (31, 35, 21, 22), (35, 39, 20, 21), (0, 12, 24, 11), (11, 24, 25, 10), (10, 25, 26, 9), (9, 26, 27, 8), (12, 13, 28, 24), (24, 28, 29, 25), (25, 29, 30, 26), (26, 30, 31, 27), (13, 14, 32, 28), (28, 32, 33, 29), (29, 33, 34, 30), (30, 34, 35, 31), (14, 15, 36, 32), (32, 36, 37, 33), (33, 37, 38, 34), (34, 38, 39, 35), (15, 1, 16, 36), (36, 16, 17, 37), (37, 17, 18, 38), (38, 18, 19, 39), (43, 49, 44, 5), (49, 51, 45, 44), (4, 41, 48, 42), (42, 48, 49, 43), (41, 40, 50, 48), (48, 50, 51, 49), (40, 6, 47, 50), (50, 47, 46, 51)])
me_plane_001.polygons.foreach_set('material_index', [0, 1, 0, 0, 0, 0, 0, 0, 0, 0, 0, 0, 0, 0, 0, 0, 0, 0, 0, 0, 0, 0, 0, 0, 0, 0, 0, 0, 0, 0, 1, 1, 1, 1, 1, 1, 1, 1])
_uv = me_plane_001.uv_layers.new(name='UVMap')
_uv.uv.foreach_set('vector', [0.7964, 0.2021, 0.7966, 0.001374, 0.9941, 0.00154, 0.9939, 0.2022, 0.6647, 0.3357, 0.9938, 0.336, 0.9941, 0.00154, 0.665, 0.001263, 0.005947, 1.004, 0.2034, 1.004, 0.4009, 1.004, 0.5983, 1.005, 0.7958, 1.005, 0.9932, 1.005, 0.9932, 1.005, 0.6641, 1.005, 0.335, 1.004, 0.005947, 1.004, 0.006778, 0.0007097, 0.006612, 0.2014, 0.006445, 0.4021, 0.006279, 0.6028, 0.006113, 0.8034, 0.005947, 1.004, 0.005947, 1.004, 0.006224, 0.6697, 0.006501, 0.3352, 0.006778, 0.0007097, 0.9941, 0.00154, 0.7966, 0.001374, 0.5991, 0.001208, 0.4017, 0.001042, 0.2042, 0.0008758, 0.006778, 0.0007097, 0.006778, 0.0007097, 0.3359, 0.0009866, 0.665, 0.001263, 0.9941, 0.00154, 0.9932, 1.005, 0.9934, 0.8043, 0.9936, 0.6036, 0.9937, 0.4029, 0.9939, 0.2022, 0.9941, 0.00154, 0.9941, 0.00154, 0.9938, 0.336, 0.9935, 0.6705, 0.9932, 1.005, 0.7958, 1.005, 0.7959, 0.8041, 0.9934, 0.8043, 0.9932, 1.005, 0.7959, 0.8041, 0.7961, 0.6034, 0.9936, 0.6036, 0.9934, 0.8043, 0.7961, 0.6034, 0.7963, 0.4027, 0.9937, 0.4029, 0.9936, 0.6036, 0.7963, 0.4027, 0.7964, 0.2021, 0.9939, 0.2022, 0.9937, 0.4029, 0.005947, 1.004, 0.006113, 0.8034, 0.2036, 0.8036, 0.2034, 1.004, 0.2034, 1.004, 0.2036, 0.8036, 0.401, 0.8038, 0.4009, 1.004, 0.4009, 1.004, 0.401, 0.8038, 0.5985, 0.8039, 0.5983, 1.005, 0.5983, 1.005, 0.5985, 0.8039, 0.7959, 0.8041, 0.7958, 1.005, 0.006113, 0.8034, 0.006279, 0.6028, 0.2037, 0.6029, 0.2036, 0.8036, 0.2036, 0.8036, 0.2037, 0.6029, 0.4012, 0.6031, 0.401, 0.8038, 0.401, 0.8038, 0.4012, 0.6031, 0.5986, 0.6033, 0.5985, 0.8039, 0.5985, 0.8039, 0.5986, 0.6033, 0.7961, 0.6034, 0.7959, 0.8041, 0.006279, 0.6028, 0.006445, 0.4021, 0.2039, 0.4022, 0.2037, 0.6029, 0.2037, 0.6029, 0.2039, 0.4022, 0.4014, 0.4024, 0.4012, 0.6031, 0.4012, 0.6031, 0.4014, 0.4024, 0.5988, 0.4026, 0.5986, 0.6033, 0.5986, 0.6033, 0.5988, 0.4026, 0.7963, 0.4027, 0.7961, 0.6034, 0.006445, 0.4021, 0.006612, 0.2014, 0.2041, 0.2016, 0.2039, 0.4022, 0.2039, 0.4022, 0.2041, 0.2016, 0.4015, 0.2017, 0.4014, 0.4024, 0.4014, 0.4024, 0.4015, 0.2017, 0.599, 0.2019, 0.5988, 0.4026, 0.5988, 0.4026, 0.599, 0.2019, 0.7964, 0.2021, 0.7963, 0.4027, 0.006612, 0.2014, 0.006778, 0.0007097, 0.2042, 0.0008758, 0.2041, 0.2016, 0.2041, 0.2016, 0.2042, 0.0008758, 0.4017, 0.001042, 0.4015, 0.2017, 0.4015, 0.2017, 0.4017, 0.001042, 0.5991, 0.001208, 0.599, 0.2019, 0.599, 0.2019, 0.5991, 0.001208, 0.7966, 0.001374, 0.7964, 0.2021, 0.006501, 0.3352, 0.3356, 0.3355, 0.3359, 0.0009866, 0.006778, 0.0007097, 0.3356, 0.3355, 0.6647, 0.3357, 0.665, 0.001263, 0.3359, 0.0009866, 0.005947, 1.004, 0.335, 1.004, 0.3353, 0.6699, 0.006224, 0.6697, 0.006224, 0.6697, 0.3353, 0.6699, 0.3356, 0.3355, 0.006501, 0.3352, 0.335, 1.004, 0.6641, 1.005, 0.6644, 0.6702, 0.3353, 0.6699, 0.3353, 0.6699, 0.6644, 0.6702, 0.6647, 0.3357, 0.3356, 0.3355, 0.6641, 1.005, 0.9932, 1.005, 0.9935, 0.6705, 0.6644, 0.6702, 0.6644, 0.6702, 0.9935, 0.6705, 0.9938, 0.336, 0.6647, 0.3357])
me_plane_001.materials.append(mat_material_009)
me_plane_001.materials.append(mat_material_006)
me_plane_001.update()

# ---- objects
ob_plane_002 = bpy.data.objects.new('Plane.002', me_plane_005)
ob_plane_001 = bpy.data.objects.new('Plane.001', me_plane_006)
ob_plane_003 = bpy.data.objects.new('Plane.003', me_plane_007)
ob_plane_004 = bpy.data.objects.new('Plane.004', me_plane_008)
ob_plane_005 = bpy.data.objects.new('Plane.005', me_plane_009)
ob_plane_006 = bpy.data.objects.new('Plane.006', me_plane_001)

# ---- transforms, parenting, visibility, modifiers, constraints
ob_plane_002.location = (-0.1062, 5.202, 1.254)
ob_plane_002.rotation_euler = (-0.0, 1.571, 0.0)
ob_plane_002.scale = (1.364, 1.0, 1.0)
ob_plane_001.location = (0.2484, 2.784, 1.338)
ob_plane_001.rotation_euler = (-0.0, 1.571, 0.0)
ob_plane_001.scale = (1.364, 1.0, 1.0)
ob_plane_003.location = (0.5239, 0.1921, 1.588)
ob_plane_003.rotation_euler = (-0.0, 1.571, 0.0)
ob_plane_003.scale = (1.364, 1.0, 1.0)
ob_plane_004.location = (0.8818, -2.245, 1.672)
ob_plane_004.rotation_euler = (-0.0, 1.571, 0.0)
ob_plane_004.scale = (1.364, 1.0, 1.0)
ob_plane_005.location = (1.209, -4.627, 1.789)
ob_plane_005.rotation_euler = (-0.0, 1.571, 0.0)
ob_plane_005.scale = (1.364, 1.0, 1.0)
ob_plane_006.location = (-0.1439, 0.0263, 5.142)
ob_plane_006.rotation_euler = (-0.0, 1.571, 0.0)
ob_plane_006.scale = (1.364, 1.0, 1.0)

# ---- collection membership
col_collection.objects.link(ob_plane_002)
col_collection.objects.link(ob_plane_001)
col_collection.objects.link(ob_plane_003)
col_collection.objects.link(ob_plane_004)
col_collection.objects.link(ob_plane_005)
col_collection.objects.link(ob_plane_006)

# ---- scene / render settings (as saved in the file)
scene.frame_start = 1; scene.frame_end = 250; scene.frame_set(1)
scene.render.engine = 'BLENDER_EEVEE_NEXT'
scene.render.bake_bias = 0.0
scene.render.bake_samples = 0
scene.cycles.sampling_pattern = 'TABULATED_SOBOL'
scene.eevee.use_volume_custom_range = False
bpy.context.view_layer.update()

# ---- added for rendering (the .blend has no active camera and no usable light): camera, sun
cam_auto = bpy.data.cameras.new('AutoCamera')
cam_auto.lens = 50.0
cam_auto.sensor_width = 36.0
cam_auto.clip_end = 1000.0
ob_auto_camera = bpy.data.objects.new('AutoCamera', cam_auto)
scene.collection.objects.link(ob_auto_camera)
ob_auto_camera.location = (13.1547, -14.8749, 13.2991)
ob_auto_camera.rotation_euler = (1.09748, -7.21219e-08, 0.694738)
scene.camera = ob_auto_camera
light_auto_sun = bpy.data.lights.new('AutoSun', 'SUN')
light_auto_sun.energy = 3.0
light_auto_sun.angle = 0.0523599
ob_auto_sun = bpy.data.objects.new('AutoSun', light_auto_sun)
scene.collection.objects.link(ob_auto_sun)
ob_auto_sun.rotation_euler = (0.872665, 0.174533, 0.523599)
bpy.context.view_layer.update()
